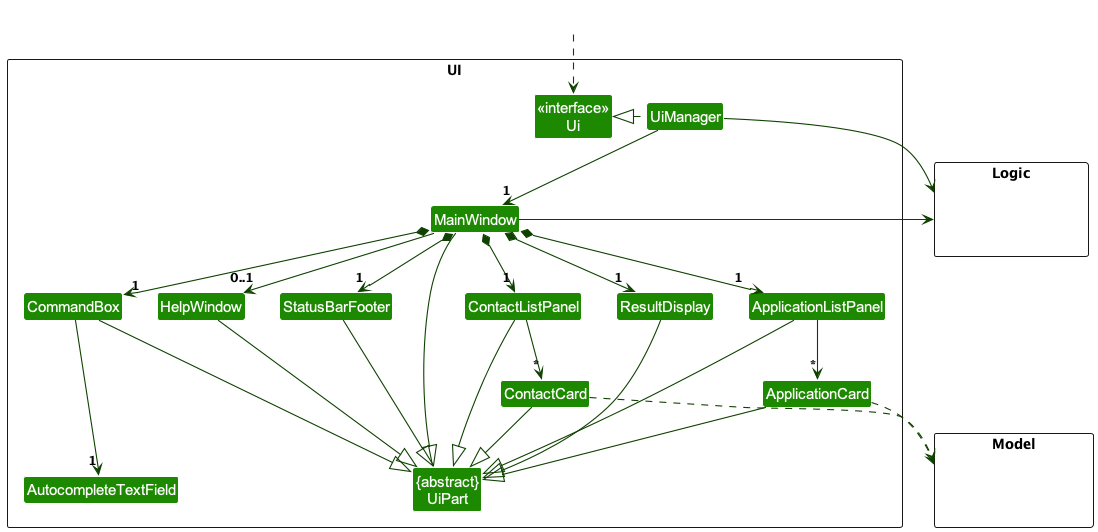

The diagram above was rendered by PlantUML. Its source (embedded in the PNG):
@startuml
!include style.puml
skinparam arrowThickness 1.1
skinparam arrowColor UI_COLOR_T4
skinparam classBackgroundColor UI_COLOR

package UI <<Rectangle>>{
Class "<<interface>>\nUi" as Ui
Class "{abstract}\nUiPart" as UiPart
Class UiManager
Class MainWindow
Class HelpWindow
Class ResultDisplay
Class ContactListPanel
Class ContactCard
Class ApplicationListPanel
Class ApplicationCard
Class StatusBarFooter
Class CommandBox
Class AutocompleteTextField
}

package Model <<Rectangle>> {
Class HiddenModel #FFFFFF
}

package Logic <<Rectangle>> {
Class HiddenLogic #FFFFFF
}

Class HiddenOutside #FFFFFF
HiddenOutside ..> Ui

UiManager .left.|> Ui
UiManager -down-> "1" MainWindow
MainWindow *-down->  "1" CommandBox
MainWindow *-down-> "1" ResultDisplay
MainWindow *-down-> "1" ContactListPanel
MainWindow *-down-> "1" ApplicationListPanel
MainWindow *-down-> "1" StatusBarFooter
MainWindow --> "0..1" HelpWindow

ContactListPanel -down-> "*" ContactCard
ApplicationListPanel -down-> "*" ApplicationCard

MainWindow --|> UiPart

ResultDisplay --|> UiPart
CommandBox --|> UiPart
ContactListPanel --|> UiPart
ContactCard --|> UiPart
StatusBarFooter --|> UiPart
HelpWindow --|> UiPart
ApplicationListPanel --|> UiPart
ApplicationCard --|> UiPart

CommandBox -down--> "1" AutocompleteTextField

ContactCard ..> Model
ApplicationCard ..> Model
UiManager -right-> Logic
MainWindow -left-> Logic

ContactListPanel -[hidden]left- HelpWindow
ApplicationListPanel -[hidden]left- ContactListPanel
HelpWindow -[hidden]left- CommandBox
CommandBox -[hidden]left- ResultDisplay
ResultDisplay -[hidden]left- StatusBarFooter

MainWindow -[hidden]-|> UiPart
@enduml